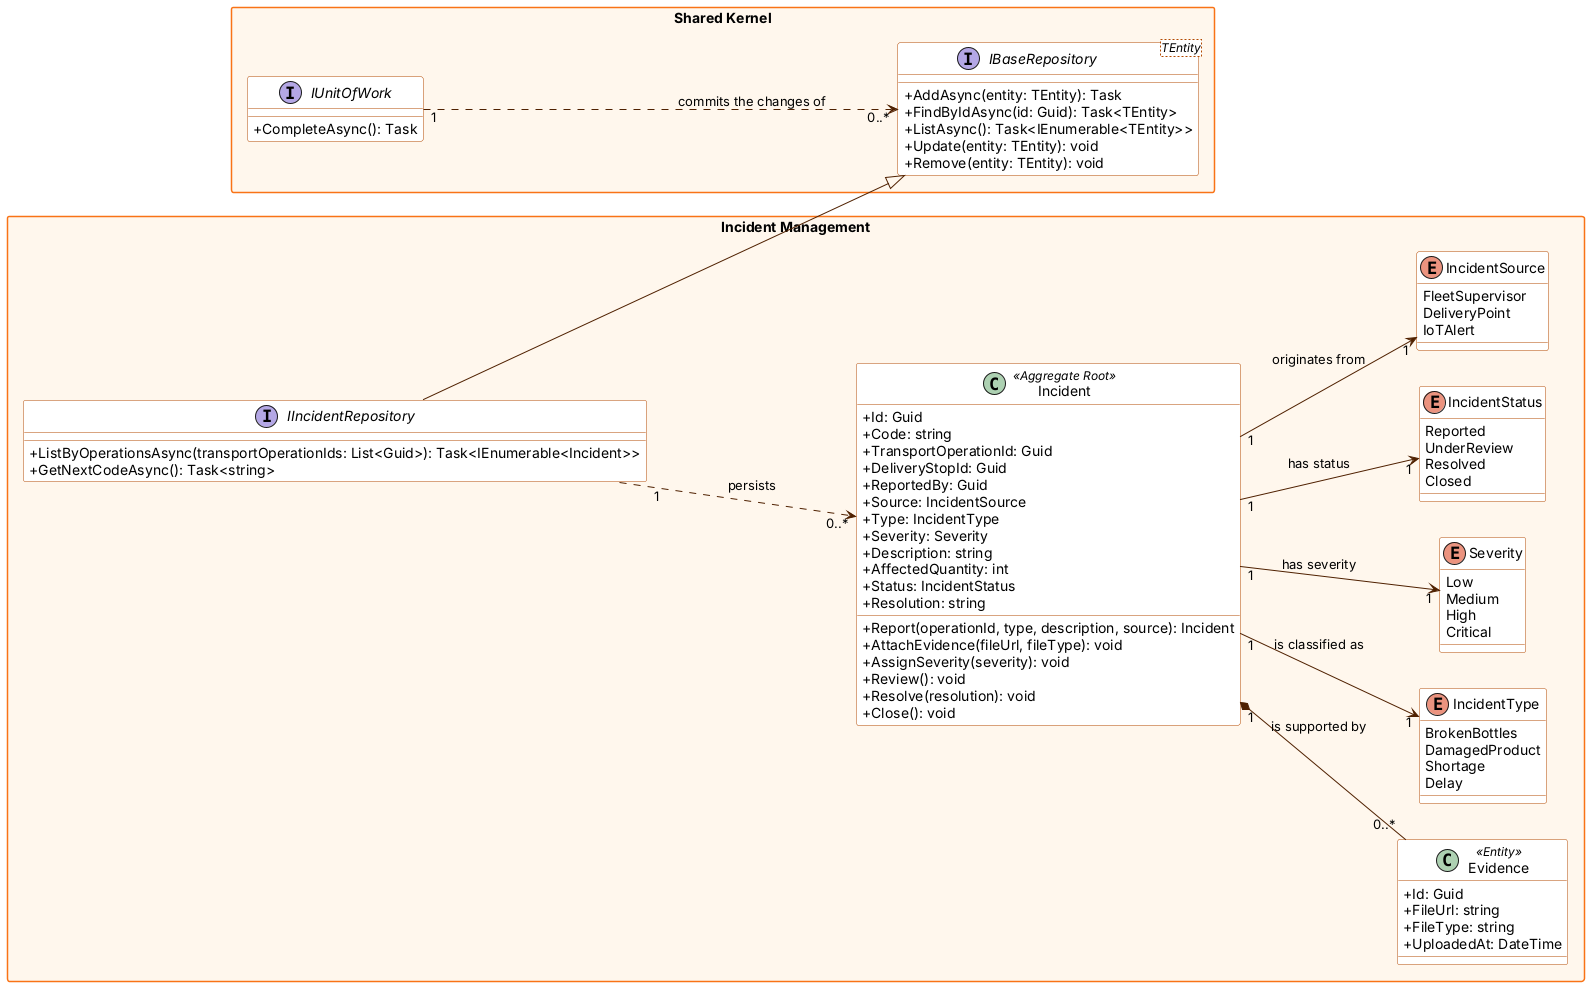

The diagram above was rendered by PlantUML. Its source (embedded in the PNG):
@startuml
' BottleTrack - Backend (C# / ASP.NET Core) - Domain model per bounded context
' Naming conventions applied (C#):
'   - Classes, enumerations and enumeration members: PascalCase
'   - Properties: public, PascalCase (shown with +)
'   - Methods: PascalCase; method parameters: camelCase
skinparam classAttributeIconSize 0
skinparam packageStyle rectangle
skinparam shadowing false
skinparam defaultFontName Arial
skinparam class {
  BackgroundColor #ffffff
  BorderColor #b34900
  ArrowColor #4f2000
}
skinparam package {
  BackgroundColor #fff7ed
  BorderColor #f97316
}
left to right direction

package "Shared Kernel" {
  interface "IBaseRepository<TEntity>" as IBaseRepository {
    + AddAsync(entity: TEntity): Task
    + FindByIdAsync(id: Guid): Task<TEntity>
    + ListAsync(): Task<IEnumerable<TEntity>>
    + Update(entity: TEntity): void
    + Remove(entity: TEntity): void
  }
  interface IUnitOfWork {
    + CompleteAsync(): Task
  }
  IUnitOfWork "1" ..> "0..*" IBaseRepository : commits the changes of
}
package "Incident Management" {
  class Incident <<Aggregate Root>> {
    + Id: Guid
    + Code: string
    + TransportOperationId: Guid
    + DeliveryStopId: Guid
    + ReportedBy: Guid
    + Source: IncidentSource
    + Type: IncidentType
    + Severity: Severity
    + Description: string
    + AffectedQuantity: int
    + Status: IncidentStatus
    + Resolution: string
    + Report(operationId, type, description, source): Incident
    + AttachEvidence(fileUrl, fileType): void
    + AssignSeverity(severity): void
    + Review(): void
    + Resolve(resolution): void
    + Close(): void
  }
  class Evidence <<Entity>> {
    + Id: Guid
    + FileUrl: string
    + FileType: string
    + UploadedAt: DateTime
  }
  enum IncidentType {
    BrokenBottles
    DamagedProduct
    Shortage
    Delay
  }
  enum Severity {
    Low
    Medium
    High
    Critical
  }
  enum IncidentStatus {
    Reported
    UnderReview
    Resolved
    Closed
  }
  enum IncidentSource {
    FleetSupervisor
    DeliveryPoint
    IoTAlert
  }
  interface IIncidentRepository {
    + ListByOperationsAsync(transportOperationIds: List<Guid>): Task<IEnumerable<Incident>>
    + GetNextCodeAsync(): Task<string>
  }
  Incident "1" *-- "0..*" Evidence : is supported by
  Incident "1" --> "1" IncidentType : is classified as
  Incident "1" --> "1" Severity : has severity
  Incident "1" --> "1" IncidentStatus : has status
  Incident "1" --> "1" IncidentSource : originates from
  IIncidentRepository --|> IBaseRepository
  IIncidentRepository "1" ..> "0..*" Incident : persists
}
@enduml